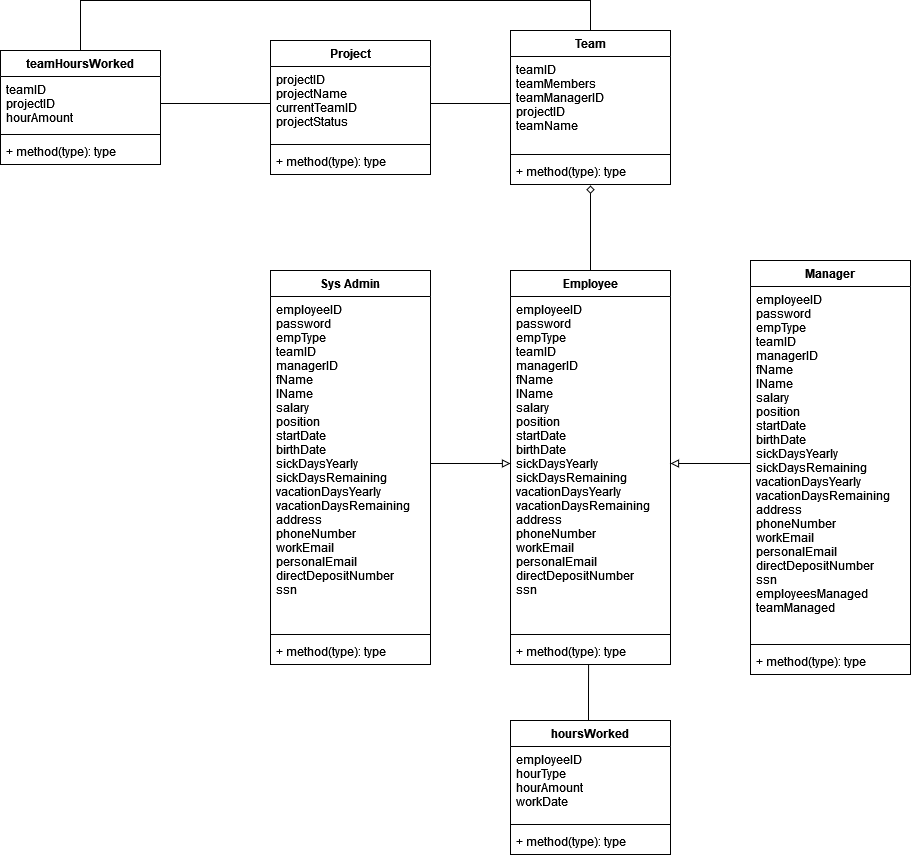

The diagram above was exported from draw.io. Its source (the exported page's mxGraphModel, read from the mxfile embedded in the PNG):
<mxGraphModel dx="1550" dy="852" grid="1" gridSize="10" guides="1" tooltips="1" connect="1" arrows="1" fold="1" page="1" pageScale="1" pageWidth="850" pageHeight="1100" math="0" shadow="0">
  <root>
    <mxCell id="0" />
    <mxCell id="1" parent="0" />
    <mxCell id="XTaZZh3F8GQkmYtVlKQd-25" style="edgeStyle=orthogonalEdgeStyle;rounded=0;orthogonalLoop=1;jettySize=auto;html=1;entryX=0.5;entryY=1.038;entryDx=0;entryDy=0;entryPerimeter=0;endArrow=diamond;endFill=0;startArrow=none;startFill=0;" parent="1" source="XTaZZh3F8GQkmYtVlKQd-1" target="XTaZZh3F8GQkmYtVlKQd-12" edge="1">
      <mxGeometry relative="1" as="geometry" />
    </mxCell>
    <mxCell id="XTaZZh3F8GQkmYtVlKQd-1" value="Employee" style="swimlane;fontStyle=1;align=center;verticalAlign=top;childLayout=stackLayout;horizontal=1;startSize=26;horizontalStack=0;resizeParent=1;resizeParentMax=0;resizeLast=0;collapsible=1;marginBottom=0;" parent="1" vertex="1">
      <mxGeometry x="580" y="280" width="160" height="394" as="geometry" />
    </mxCell>
    <mxCell id="XTaZZh3F8GQkmYtVlKQd-2" value="employeeID&#10;password&#10;empType&#10;teamID&#10;managerID&#10;fName&#10;lName&#10;salary&#10;position&#10;startDate&#10;birthDate&#10;sickDaysYearly&#10;sickDaysRemaining&#10;vacationDaysYearly&#10;vacationDaysRemaining&#10;address&#10;phoneNumber&#10;workEmail&#10;personalEmail&#10;directDepositNumber&#10;ssn" style="text;strokeColor=none;fillColor=none;align=left;verticalAlign=top;spacingLeft=4;spacingRight=4;overflow=hidden;rotatable=0;points=[[0,0.5],[1,0.5]];portConstraint=eastwest;" parent="XTaZZh3F8GQkmYtVlKQd-1" vertex="1">
      <mxGeometry y="26" width="160" height="334" as="geometry" />
    </mxCell>
    <mxCell id="XTaZZh3F8GQkmYtVlKQd-3" value="" style="line;strokeWidth=1;fillColor=none;align=left;verticalAlign=middle;spacingTop=-1;spacingLeft=3;spacingRight=3;rotatable=0;labelPosition=right;points=[];portConstraint=eastwest;strokeColor=inherit;" parent="XTaZZh3F8GQkmYtVlKQd-1" vertex="1">
      <mxGeometry y="360" width="160" height="8" as="geometry" />
    </mxCell>
    <mxCell id="XTaZZh3F8GQkmYtVlKQd-4" value="+ method(type): type" style="text;strokeColor=none;fillColor=none;align=left;verticalAlign=top;spacingLeft=4;spacingRight=4;overflow=hidden;rotatable=0;points=[[0,0.5],[1,0.5]];portConstraint=eastwest;" parent="XTaZZh3F8GQkmYtVlKQd-1" vertex="1">
      <mxGeometry y="368" width="160" height="26" as="geometry" />
    </mxCell>
    <mxCell id="XTaZZh3F8GQkmYtVlKQd-5" value="Manager" style="swimlane;fontStyle=1;align=center;verticalAlign=top;childLayout=stackLayout;horizontal=1;startSize=26;horizontalStack=0;resizeParent=1;resizeParentMax=0;resizeLast=0;collapsible=1;marginBottom=0;" parent="1" vertex="1">
      <mxGeometry x="820" y="270" width="160" height="414" as="geometry" />
    </mxCell>
    <mxCell id="XTaZZh3F8GQkmYtVlKQd-6" value="employeeID&#10;password&#10;empType&#10;teamID&#10;managerID&#10;fName&#10;lName&#10;salary&#10;position&#10;startDate&#10;birthDate&#10;sickDaysYearly&#10;sickDaysRemaining&#10;vacationDaysYearly&#10;vacationDaysRemaining&#10;address&#10;phoneNumber&#10;workEmail&#10;personalEmail&#10;directDepositNumber&#10;ssn&#10;employeesManaged&#10;teamManaged&#10;" style="text;strokeColor=none;fillColor=none;align=left;verticalAlign=top;spacingLeft=4;spacingRight=4;overflow=hidden;rotatable=0;points=[[0,0.5],[1,0.5]];portConstraint=eastwest;" parent="XTaZZh3F8GQkmYtVlKQd-5" vertex="1">
      <mxGeometry y="26" width="160" height="354" as="geometry" />
    </mxCell>
    <mxCell id="XTaZZh3F8GQkmYtVlKQd-7" value="" style="line;strokeWidth=1;fillColor=none;align=left;verticalAlign=middle;spacingTop=-1;spacingLeft=3;spacingRight=3;rotatable=0;labelPosition=right;points=[];portConstraint=eastwest;strokeColor=inherit;" parent="XTaZZh3F8GQkmYtVlKQd-5" vertex="1">
      <mxGeometry y="380" width="160" height="8" as="geometry" />
    </mxCell>
    <mxCell id="XTaZZh3F8GQkmYtVlKQd-8" value="+ method(type): type" style="text;strokeColor=none;fillColor=none;align=left;verticalAlign=top;spacingLeft=4;spacingRight=4;overflow=hidden;rotatable=0;points=[[0,0.5],[1,0.5]];portConstraint=eastwest;" parent="XTaZZh3F8GQkmYtVlKQd-5" vertex="1">
      <mxGeometry y="388" width="160" height="26" as="geometry" />
    </mxCell>
    <mxCell id="ic4KW6HveHuWjd_v77_n-6" style="edgeStyle=orthogonalEdgeStyle;rounded=0;orthogonalLoop=1;jettySize=auto;html=1;entryX=0.5;entryY=0;entryDx=0;entryDy=0;endArrow=none;endFill=0;" edge="1" parent="1" source="XTaZZh3F8GQkmYtVlKQd-9" target="ic4KW6HveHuWjd_v77_n-1">
      <mxGeometry relative="1" as="geometry">
        <Array as="points">
          <mxPoint x="660" y="10" />
          <mxPoint x="150" y="10" />
        </Array>
      </mxGeometry>
    </mxCell>
    <mxCell id="XTaZZh3F8GQkmYtVlKQd-9" value="Team" style="swimlane;fontStyle=1;align=center;verticalAlign=top;childLayout=stackLayout;horizontal=1;startSize=26;horizontalStack=0;resizeParent=1;resizeParentMax=0;resizeLast=0;collapsible=1;marginBottom=0;" parent="1" vertex="1">
      <mxGeometry x="580" y="40" width="160" height="154" as="geometry" />
    </mxCell>
    <mxCell id="XTaZZh3F8GQkmYtVlKQd-10" value="teamID&#10;teamMembers&#10;teamManagerID&#10;projectID&#10;teamName" style="text;strokeColor=none;fillColor=none;align=left;verticalAlign=top;spacingLeft=4;spacingRight=4;overflow=hidden;rotatable=0;points=[[0,0.5],[1,0.5]];portConstraint=eastwest;" parent="XTaZZh3F8GQkmYtVlKQd-9" vertex="1">
      <mxGeometry y="26" width="160" height="94" as="geometry" />
    </mxCell>
    <mxCell id="XTaZZh3F8GQkmYtVlKQd-11" value="" style="line;strokeWidth=1;fillColor=none;align=left;verticalAlign=middle;spacingTop=-1;spacingLeft=3;spacingRight=3;rotatable=0;labelPosition=right;points=[];portConstraint=eastwest;strokeColor=inherit;" parent="XTaZZh3F8GQkmYtVlKQd-9" vertex="1">
      <mxGeometry y="120" width="160" height="8" as="geometry" />
    </mxCell>
    <mxCell id="XTaZZh3F8GQkmYtVlKQd-12" value="+ method(type): type" style="text;strokeColor=none;fillColor=none;align=left;verticalAlign=top;spacingLeft=4;spacingRight=4;overflow=hidden;rotatable=0;points=[[0,0.5],[1,0.5]];portConstraint=eastwest;" parent="XTaZZh3F8GQkmYtVlKQd-9" vertex="1">
      <mxGeometry y="128" width="160" height="26" as="geometry" />
    </mxCell>
    <mxCell id="XTaZZh3F8GQkmYtVlKQd-13" value="Project" style="swimlane;fontStyle=1;align=center;verticalAlign=top;childLayout=stackLayout;horizontal=1;startSize=26;horizontalStack=0;resizeParent=1;resizeParentMax=0;resizeLast=0;collapsible=1;marginBottom=0;" parent="1" vertex="1">
      <mxGeometry x="340" y="50" width="160" height="134" as="geometry" />
    </mxCell>
    <mxCell id="XTaZZh3F8GQkmYtVlKQd-14" value="projectID&#10;projectName&#10;currentTeamID&#10;projectStatus&#10;" style="text;strokeColor=none;fillColor=none;align=left;verticalAlign=top;spacingLeft=4;spacingRight=4;overflow=hidden;rotatable=0;points=[[0,0.5],[1,0.5]];portConstraint=eastwest;" parent="XTaZZh3F8GQkmYtVlKQd-13" vertex="1">
      <mxGeometry y="26" width="160" height="74" as="geometry" />
    </mxCell>
    <mxCell id="XTaZZh3F8GQkmYtVlKQd-15" value="" style="line;strokeWidth=1;fillColor=none;align=left;verticalAlign=middle;spacingTop=-1;spacingLeft=3;spacingRight=3;rotatable=0;labelPosition=right;points=[];portConstraint=eastwest;strokeColor=inherit;" parent="XTaZZh3F8GQkmYtVlKQd-13" vertex="1">
      <mxGeometry y="100" width="160" height="8" as="geometry" />
    </mxCell>
    <mxCell id="XTaZZh3F8GQkmYtVlKQd-16" value="+ method(type): type" style="text;strokeColor=none;fillColor=none;align=left;verticalAlign=top;spacingLeft=4;spacingRight=4;overflow=hidden;rotatable=0;points=[[0,0.5],[1,0.5]];portConstraint=eastwest;" parent="XTaZZh3F8GQkmYtVlKQd-13" vertex="1">
      <mxGeometry y="108" width="160" height="26" as="geometry" />
    </mxCell>
    <mxCell id="XTaZZh3F8GQkmYtVlKQd-22" style="edgeStyle=orthogonalEdgeStyle;rounded=0;orthogonalLoop=1;jettySize=auto;html=1;entryX=0;entryY=0.5;entryDx=0;entryDy=0;endArrow=none;endFill=0;" parent="1" source="XTaZZh3F8GQkmYtVlKQd-14" target="XTaZZh3F8GQkmYtVlKQd-10" edge="1">
      <mxGeometry relative="1" as="geometry" />
    </mxCell>
    <mxCell id="XTaZZh3F8GQkmYtVlKQd-26" style="edgeStyle=orthogonalEdgeStyle;rounded=0;orthogonalLoop=1;jettySize=auto;html=1;endArrow=none;endFill=0;startArrow=block;startFill=0;" parent="1" source="XTaZZh3F8GQkmYtVlKQd-2" target="XTaZZh3F8GQkmYtVlKQd-6" edge="1">
      <mxGeometry relative="1" as="geometry" />
    </mxCell>
    <mxCell id="zLpssXdFlxVnl-cOUPRP-1" value="Sys Admin" style="swimlane;fontStyle=1;align=center;verticalAlign=top;childLayout=stackLayout;horizontal=1;startSize=26;horizontalStack=0;resizeParent=1;resizeParentMax=0;resizeLast=0;collapsible=1;marginBottom=0;" parent="1" vertex="1">
      <mxGeometry x="340" y="280" width="160" height="394" as="geometry" />
    </mxCell>
    <mxCell id="zLpssXdFlxVnl-cOUPRP-2" value="employeeID&#10;password&#10;empType&#10;teamID&#10;managerID&#10;fName&#10;lName&#10;salary&#10;position&#10;startDate&#10;birthDate&#10;sickDaysYearly&#10;sickDaysRemaining&#10;vacationDaysYearly&#10;vacationDaysRemaining&#10;address&#10;phoneNumber&#10;workEmail&#10;personalEmail&#10;directDepositNumber&#10;ssn" style="text;strokeColor=none;fillColor=none;align=left;verticalAlign=top;spacingLeft=4;spacingRight=4;overflow=hidden;rotatable=0;points=[[0,0.5],[1,0.5]];portConstraint=eastwest;" parent="zLpssXdFlxVnl-cOUPRP-1" vertex="1">
      <mxGeometry y="26" width="160" height="334" as="geometry" />
    </mxCell>
    <mxCell id="zLpssXdFlxVnl-cOUPRP-3" value="" style="line;strokeWidth=1;fillColor=none;align=left;verticalAlign=middle;spacingTop=-1;spacingLeft=3;spacingRight=3;rotatable=0;labelPosition=right;points=[];portConstraint=eastwest;strokeColor=inherit;" parent="zLpssXdFlxVnl-cOUPRP-1" vertex="1">
      <mxGeometry y="360" width="160" height="8" as="geometry" />
    </mxCell>
    <mxCell id="zLpssXdFlxVnl-cOUPRP-4" value="+ method(type): type" style="text;strokeColor=none;fillColor=none;align=left;verticalAlign=top;spacingLeft=4;spacingRight=4;overflow=hidden;rotatable=0;points=[[0,0.5],[1,0.5]];portConstraint=eastwest;" parent="zLpssXdFlxVnl-cOUPRP-1" vertex="1">
      <mxGeometry y="368" width="160" height="26" as="geometry" />
    </mxCell>
    <mxCell id="zLpssXdFlxVnl-cOUPRP-7" style="edgeStyle=orthogonalEdgeStyle;rounded=0;orthogonalLoop=1;jettySize=auto;html=1;entryX=0;entryY=0.5;entryDx=0;entryDy=0;endArrow=block;endFill=0;" parent="1" source="zLpssXdFlxVnl-cOUPRP-2" target="XTaZZh3F8GQkmYtVlKQd-2" edge="1">
      <mxGeometry relative="1" as="geometry" />
    </mxCell>
    <mxCell id="ic4KW6HveHuWjd_v77_n-1" value="teamHoursWorked" style="swimlane;fontStyle=1;align=center;verticalAlign=top;childLayout=stackLayout;horizontal=1;startSize=26;horizontalStack=0;resizeParent=1;resizeParentMax=0;resizeLast=0;collapsible=1;marginBottom=0;" vertex="1" parent="1">
      <mxGeometry x="70" y="60" width="160" height="114" as="geometry" />
    </mxCell>
    <mxCell id="ic4KW6HveHuWjd_v77_n-2" value="teamID&#10;projectID&#10;hourAmount&#10;" style="text;strokeColor=none;fillColor=none;align=left;verticalAlign=top;spacingLeft=4;spacingRight=4;overflow=hidden;rotatable=0;points=[[0,0.5],[1,0.5]];portConstraint=eastwest;" vertex="1" parent="ic4KW6HveHuWjd_v77_n-1">
      <mxGeometry y="26" width="160" height="54" as="geometry" />
    </mxCell>
    <mxCell id="ic4KW6HveHuWjd_v77_n-3" value="" style="line;strokeWidth=1;fillColor=none;align=left;verticalAlign=middle;spacingTop=-1;spacingLeft=3;spacingRight=3;rotatable=0;labelPosition=right;points=[];portConstraint=eastwest;strokeColor=inherit;" vertex="1" parent="ic4KW6HveHuWjd_v77_n-1">
      <mxGeometry y="80" width="160" height="8" as="geometry" />
    </mxCell>
    <mxCell id="ic4KW6HveHuWjd_v77_n-4" value="+ method(type): type" style="text;strokeColor=none;fillColor=none;align=left;verticalAlign=top;spacingLeft=4;spacingRight=4;overflow=hidden;rotatable=0;points=[[0,0.5],[1,0.5]];portConstraint=eastwest;" vertex="1" parent="ic4KW6HveHuWjd_v77_n-1">
      <mxGeometry y="88" width="160" height="26" as="geometry" />
    </mxCell>
    <mxCell id="ic4KW6HveHuWjd_v77_n-5" style="edgeStyle=orthogonalEdgeStyle;rounded=0;orthogonalLoop=1;jettySize=auto;html=1;entryX=0;entryY=0.5;entryDx=0;entryDy=0;endArrow=none;endFill=0;" edge="1" parent="1" source="ic4KW6HveHuWjd_v77_n-2" target="XTaZZh3F8GQkmYtVlKQd-14">
      <mxGeometry relative="1" as="geometry" />
    </mxCell>
    <mxCell id="ic4KW6HveHuWjd_v77_n-11" style="edgeStyle=orthogonalEdgeStyle;rounded=0;orthogonalLoop=1;jettySize=auto;html=1;entryX=0.488;entryY=1;entryDx=0;entryDy=0;entryPerimeter=0;endArrow=none;endFill=0;" edge="1" parent="1" source="ic4KW6HveHuWjd_v77_n-7" target="XTaZZh3F8GQkmYtVlKQd-4">
      <mxGeometry relative="1" as="geometry">
        <Array as="points">
          <mxPoint x="658" y="700" />
          <mxPoint x="658" y="700" />
        </Array>
      </mxGeometry>
    </mxCell>
    <mxCell id="ic4KW6HveHuWjd_v77_n-7" value="hoursWorked" style="swimlane;fontStyle=1;align=center;verticalAlign=top;childLayout=stackLayout;horizontal=1;startSize=26;horizontalStack=0;resizeParent=1;resizeParentMax=0;resizeLast=0;collapsible=1;marginBottom=0;" vertex="1" parent="1">
      <mxGeometry x="580" y="730" width="160" height="134" as="geometry" />
    </mxCell>
    <mxCell id="ic4KW6HveHuWjd_v77_n-8" value="employeeID&#10;hourType&#10;hourAmount&#10;workDate&#10;" style="text;strokeColor=none;fillColor=none;align=left;verticalAlign=top;spacingLeft=4;spacingRight=4;overflow=hidden;rotatable=0;points=[[0,0.5],[1,0.5]];portConstraint=eastwest;" vertex="1" parent="ic4KW6HveHuWjd_v77_n-7">
      <mxGeometry y="26" width="160" height="74" as="geometry" />
    </mxCell>
    <mxCell id="ic4KW6HveHuWjd_v77_n-9" value="" style="line;strokeWidth=1;fillColor=none;align=left;verticalAlign=middle;spacingTop=-1;spacingLeft=3;spacingRight=3;rotatable=0;labelPosition=right;points=[];portConstraint=eastwest;strokeColor=inherit;" vertex="1" parent="ic4KW6HveHuWjd_v77_n-7">
      <mxGeometry y="100" width="160" height="8" as="geometry" />
    </mxCell>
    <mxCell id="ic4KW6HveHuWjd_v77_n-10" value="+ method(type): type" style="text;strokeColor=none;fillColor=none;align=left;verticalAlign=top;spacingLeft=4;spacingRight=4;overflow=hidden;rotatable=0;points=[[0,0.5],[1,0.5]];portConstraint=eastwest;" vertex="1" parent="ic4KW6HveHuWjd_v77_n-7">
      <mxGeometry y="108" width="160" height="26" as="geometry" />
    </mxCell>
  </root>
</mxGraphModel>